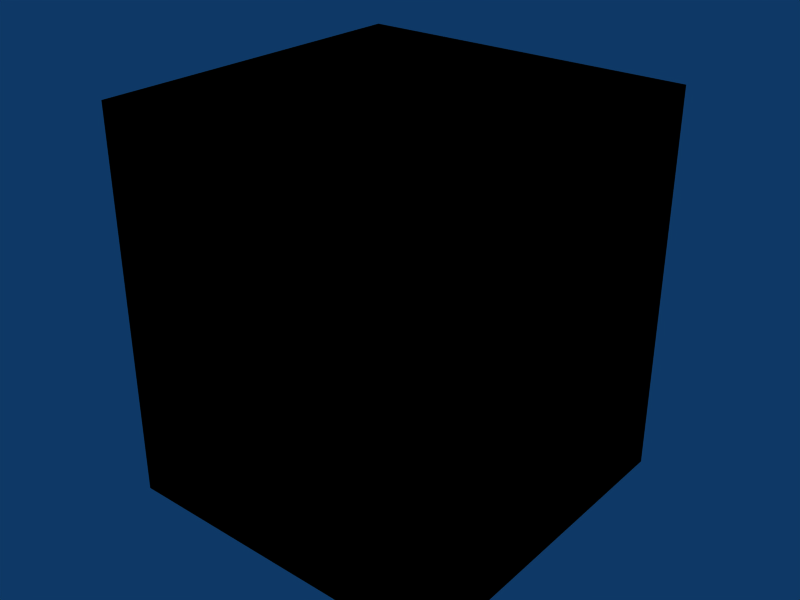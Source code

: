 # Source: test-fogmesh.blend  (saved by Blender 2.49.2; exported with 4.5.12 LTS)
import bpy
from mathutils import Matrix  # noqa: F401  (used for matrix-valued properties, if any)

bpy.ops.wm.read_factory_settings(use_empty=True)
scene = bpy.context.scene
scene.name = 'Scene'

# ---- collections
col_collection_1 = bpy.data.collections.new('Collection 1'); scene.collection.children.link(col_collection_1)

# ---- world
world_world = bpy.data.worlds.new('World'); scene.world = world_world
world_world.color = (0.05656, 0.2208, 0.4)
world_world.use_sun_shadow = False
world_world.sun_shadow_jitter_overblur = 0.0
world_world.cycles.sampling_method = 'MANUAL'
world_world.cycles.sample_map_resolution = 256

# ---- meshes
me_cube_013 = bpy.data.meshes.new('Cube.013')
me_cube_013.from_pydata([(2.0, 2.0, -0.5), (2.0, -2.0, -0.5), (-2.0, -2.0, -0.5), (-2.0, 2.0, -0.5), (2.0, 2.0, 4.0), (2.0, -2.0, 4.0), (-2.0, -2.0, 4.0), (-2.0, 2.0, 4.0)], [], [(0, 1, 2, 3), (4, 7, 6, 5), (0, 4, 5, 1), (1, 5, 6, 2), (2, 6, 7, 3), (4, 0, 3, 7)])
me_cube_013.use_remesh_preserve_volume = False
me_cube_013.use_remesh_preserve_attributes = False
me_cube_013.use_mirror_vertex_groups = False
me_cube_013.update()
me_cube_008 = bpy.data.meshes.new('Cube.008')
me_cube_008.from_pydata([(2.0, 2.0, -0.5), (2.0, -2.0, -0.5), (-2.0, -2.0, -0.5), (-2.0, 2.0, -0.5), (2.0, 2.0, 4.0), (2.0, -2.0, 4.0), (-2.0, -2.0, 4.0), (-2.0, 2.0, 4.0), (-2.0, 2.0, 4.0), (-2.0, -2.0, 4.0), (2.0, -2.0, 4.0), (2.0, 2.0, 4.0), (-2.0, 2.0, -0.5), (-2.0, -2.0, -0.5), (2.0, -2.0, -0.5), (2.0, 2.0, -0.5), (-2.0, 2.0, 4.0), (-2.0, -2.0, 4.0), (2.0, -2.0, 4.0), (2.0, 2.0, 4.0), (-2.0, 2.0, -0.5), (-2.0, -2.0, -0.5), (2.0, -2.0, -0.5), (2.0, 2.0, -0.5)], [], [(0, 1, 2, 3), (4, 7, 6, 5), (13, 9, 8, 12), (15, 11, 10, 14), (19, 23, 20, 16), (22, 18, 17, 21)])
me_cube_008.polygons.foreach_set('use_smooth', [True] * 6)
_uv = me_cube_008.uv_layers.new(name='UVTex')
_uv.uv.foreach_set('vector', [5.0, 12.0, 5.0, 4.768e-07, 4.768e-07, 4.768e-07, 9.537e-07, 12.0, 5.0, 12.0, 4.768e-07, 12.0, 0.0, 9.537e-07, 5.0, 0.0, 4.768e-07, 0.0, 9.537e-07, 6.0, 12.0, 6.0, 12.0, 1.059e-22, 12.0, 1.11e-15, 12.0, 6.0, 0.0, 6.0, 4.768e-07, 1.11e-15, 5.0, 6.0, 5.0, 4.107e-07, 9.537e-07, 4.107e-07, 4.768e-07, 6.0, 5.0, 0.0, 5.0, 6.0, 0.0, 6.0, 4.768e-07, 0.0])
me_cube_008.materials.append(None)
me_cube_008.use_remesh_preserve_volume = False
me_cube_008.use_remesh_preserve_attributes = False
me_cube_008.use_mirror_vertex_groups = False
me_cube_008.update()
me_cube_009 = bpy.data.meshes.new('Cube.009')
me_cube_009.from_pydata([(2.0, 2.0, -0.5), (2.0, -2.0, -0.5), (-2.0, -2.0, -0.5), (-2.0, 2.0, -0.5), (2.0, 2.0, 4.0), (2.0, -2.0, 4.0), (-2.0, -2.0, 4.0), (-2.0, 2.0, 4.0)], [], [(0, 1, 2, 3), (4, 7, 6, 5), (0, 4, 5, 1), (1, 5, 6, 2), (2, 6, 7, 3), (4, 0, 3, 7)])
me_cube_009.use_remesh_preserve_volume = False
me_cube_009.use_remesh_preserve_attributes = False
me_cube_009.use_mirror_vertex_groups = False
me_cube_009.update()

# ---- objects
ob_cube_001 = bpy.data.objects.new('Cube.001', me_cube_013)
ob_cube = bpy.data.objects.new('Cube', me_cube_008)
ob_cube_009 = bpy.data.objects.new('Cube.009', me_cube_009)

# ---- transforms, parenting, visibility, modifiers, constraints
ob_cube_001.location = (0.0, 0.0, 0.0)
ob_cube_001.lock_rotations_4d = False
ob_cube_001.empty_display_type = 'ARROWS'
ob_cube_001.display_type = 'WIRE'
ob_cube_001.lineart.crease_threshold = 0.0
ob_cube.location = (0.0, 0.0, 0.0)
ob_cube.lock_rotations_4d = False
ob_cube.empty_display_type = 'ARROWS'
ob_cube.lineart.crease_threshold = 0.0
ob_cube_009.location = (0.0, 0.0, 0.0)
ob_cube_009.lock_rotations_4d = False
ob_cube_009.empty_display_type = 'ARROWS'
ob_cube_009.display_type = 'WIRE'
ob_cube_009.lineart.crease_threshold = 0.0

# ---- collection membership
col_collection_1.objects.link(ob_cube_001)
col_collection_1.objects.link(ob_cube)
col_collection_1.objects.link(ob_cube_009)

# ---- scene / render settings (as saved in the file)
scene.frame_start = 1; scene.frame_end = 30; scene.frame_set(1)
scene.render.engine = 'BLENDER_EEVEE_NEXT'
scene.render.image_settings.file_format = 'JPEG'
scene.render.image_settings.color_mode = 'RGB'
scene.render.image_settings.compression = 90
scene.render.resolution_x = 800
scene.render.resolution_y = 600
scene.render.pixel_aspect_x = 100.0
scene.render.pixel_aspect_y = 100.0
scene.render.fps = 25
scene.render.dither_intensity = 0.0
scene.render.use_compositing = False
scene.render.use_sequencer = False
scene.render.bake_margin = 2
scene.render.bake_bias = 0.0
scene.render.use_stamp_time = False
scene.render.use_stamp_date = False
scene.render.use_stamp_frame = False
scene.render.use_stamp_camera = False
scene.render.use_stamp_scene = False
scene.render.use_stamp_filename = False
scene.render.use_stamp_render_time = False
scene.render.stamp_font_size = 0
scene.cycles.use_denoising = False
scene.cycles.samples = 10
scene.cycles.sampling_pattern = 'TABULATED_SOBOL'
scene.cycles.light_sampling_threshold = 0.0
scene.cycles.use_adaptive_sampling = False
scene.cycles.use_light_tree = False
scene.cycles.blur_glossy = 0.0
scene.cycles.volume_bounces = 1
scene.cycles.pixel_filter_type = 'GAUSSIAN'
scene.cycles.sample_clamp_indirect = 0.0
scene.view_settings.view_transform = 'Raw'
bpy.context.view_layer.update()

# ---- added for rendering (the .blend has no active camera): camera
cam_auto = bpy.data.cameras.new('AutoCamera')
cam_auto.lens = 50.0
cam_auto.sensor_width = 36.0
cam_auto.clip_end = 1000.0
ob_auto_camera = bpy.data.objects.new('AutoCamera', cam_auto)
scene.collection.objects.link(ob_auto_camera)
ob_auto_camera.location = (6.68791, -8.02549, 7.10033)
ob_auto_camera.rotation_euler = (1.09748, -7.21219e-08, 0.694738)
scene.camera = ob_auto_camera
bpy.context.view_layer.update()
